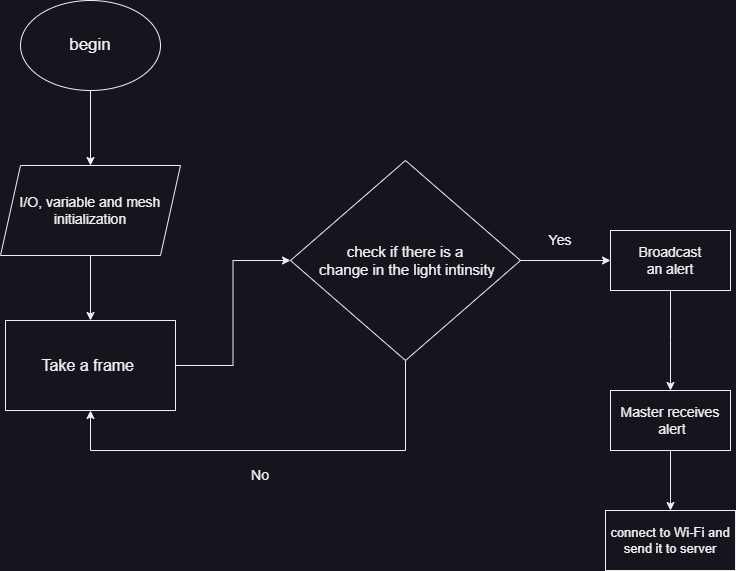

The diagram above was exported from draw.io. Its source (the exported page's mxGraphModel, read from the mxfile embedded in the PNG):
<mxGraphModel dx="954" dy="602" grid="1" gridSize="10" guides="1" tooltips="1" connect="1" arrows="1" fold="1" page="1" pageScale="1" pageWidth="850" pageHeight="1100" math="0" shadow="0">
  <root>
    <mxCell id="0" />
    <mxCell id="1" parent="0" />
    <mxCell id="VKZrEtbjRUWzoMuXGGGA-7" style="edgeStyle=orthogonalEdgeStyle;rounded=0;orthogonalLoop=1;jettySize=auto;html=1;exitX=0.5;exitY=1;exitDx=0;exitDy=0;entryX=0.5;entryY=0;entryDx=0;entryDy=0;" edge="1" parent="1" source="VKZrEtbjRUWzoMuXGGGA-1" target="VKZrEtbjRUWzoMuXGGGA-2">
      <mxGeometry relative="1" as="geometry" />
    </mxCell>
    <mxCell id="VKZrEtbjRUWzoMuXGGGA-1" value="&lt;font style=&quot;font-size: 17px;&quot;&gt;begin&lt;/font&gt;" style="ellipse;whiteSpace=wrap;html=1;" vertex="1" parent="1">
      <mxGeometry x="140" y="60" width="140" height="90" as="geometry" />
    </mxCell>
    <mxCell id="VKZrEtbjRUWzoMuXGGGA-11" style="edgeStyle=orthogonalEdgeStyle;rounded=0;orthogonalLoop=1;jettySize=auto;html=1;exitX=0.5;exitY=1;exitDx=0;exitDy=0;entryX=0.5;entryY=0;entryDx=0;entryDy=0;" edge="1" parent="1" source="VKZrEtbjRUWzoMuXGGGA-2" target="VKZrEtbjRUWzoMuXGGGA-3">
      <mxGeometry relative="1" as="geometry" />
    </mxCell>
    <mxCell id="VKZrEtbjRUWzoMuXGGGA-2" value="&lt;font style=&quot;font-size: 14px;&quot;&gt;I/O, variable and mesh initialization&lt;/font&gt;" style="shape=parallelogram;perimeter=parallelogramPerimeter;whiteSpace=wrap;html=1;fixedSize=1;" vertex="1" parent="1">
      <mxGeometry x="120" y="225" width="180" height="90" as="geometry" />
    </mxCell>
    <mxCell id="VKZrEtbjRUWzoMuXGGGA-14" style="edgeStyle=orthogonalEdgeStyle;rounded=0;orthogonalLoop=1;jettySize=auto;html=1;exitX=1;exitY=0.5;exitDx=0;exitDy=0;entryX=0;entryY=0.5;entryDx=0;entryDy=0;" edge="1" parent="1" source="VKZrEtbjRUWzoMuXGGGA-3" target="VKZrEtbjRUWzoMuXGGGA-4">
      <mxGeometry relative="1" as="geometry" />
    </mxCell>
    <mxCell id="VKZrEtbjRUWzoMuXGGGA-3" value="&lt;font style=&quot;font-size: 16px;&quot;&gt;Take a frame&amp;nbsp;&lt;/font&gt;" style="rounded=0;whiteSpace=wrap;html=1;" vertex="1" parent="1">
      <mxGeometry x="125" y="380" width="170" height="90" as="geometry" />
    </mxCell>
    <mxCell id="VKZrEtbjRUWzoMuXGGGA-15" style="edgeStyle=orthogonalEdgeStyle;rounded=0;orthogonalLoop=1;jettySize=auto;html=1;exitX=1;exitY=0.5;exitDx=0;exitDy=0;entryX=0;entryY=0.5;entryDx=0;entryDy=0;" edge="1" parent="1" source="VKZrEtbjRUWzoMuXGGGA-4" target="VKZrEtbjRUWzoMuXGGGA-6">
      <mxGeometry relative="1" as="geometry" />
    </mxCell>
    <mxCell id="VKZrEtbjRUWzoMuXGGGA-17" style="edgeStyle=orthogonalEdgeStyle;rounded=0;orthogonalLoop=1;jettySize=auto;html=1;exitX=0.5;exitY=1;exitDx=0;exitDy=0;entryX=0.5;entryY=1;entryDx=0;entryDy=0;" edge="1" parent="1" source="VKZrEtbjRUWzoMuXGGGA-4" target="VKZrEtbjRUWzoMuXGGGA-3">
      <mxGeometry relative="1" as="geometry">
        <Array as="points">
          <mxPoint x="525" y="510" />
          <mxPoint x="210" y="510" />
        </Array>
      </mxGeometry>
    </mxCell>
    <mxCell id="VKZrEtbjRUWzoMuXGGGA-4" value="&lt;font style=&quot;font-size: 15px;&quot;&gt;check if there is a&lt;br&gt;&amp;nbsp;change in the light intinsity&lt;/font&gt;" style="rhombus;whiteSpace=wrap;html=1;" vertex="1" parent="1">
      <mxGeometry x="410" y="220" width="230" height="200" as="geometry" />
    </mxCell>
    <mxCell id="VKZrEtbjRUWzoMuXGGGA-20" style="edgeStyle=orthogonalEdgeStyle;rounded=0;orthogonalLoop=1;jettySize=auto;html=1;exitX=0.5;exitY=1;exitDx=0;exitDy=0;" edge="1" parent="1" source="VKZrEtbjRUWzoMuXGGGA-6">
      <mxGeometry relative="1" as="geometry">
        <mxPoint x="790" y="450" as="targetPoint" />
      </mxGeometry>
    </mxCell>
    <mxCell id="VKZrEtbjRUWzoMuXGGGA-6" value="&lt;font style=&quot;font-size: 14px;&quot;&gt;Broadcast &lt;br&gt;an alert&lt;/font&gt;" style="rounded=0;whiteSpace=wrap;html=1;" vertex="1" parent="1">
      <mxGeometry x="730" y="290" width="120" height="60" as="geometry" />
    </mxCell>
    <mxCell id="VKZrEtbjRUWzoMuXGGGA-16" value="&lt;font style=&quot;font-size: 14px;&quot;&gt;Yes&lt;/font&gt;" style="text;html=1;strokeColor=none;fillColor=none;align=center;verticalAlign=middle;whiteSpace=wrap;rounded=0;" vertex="1" parent="1">
      <mxGeometry x="650" y="285" width="60" height="30" as="geometry" />
    </mxCell>
    <mxCell id="VKZrEtbjRUWzoMuXGGGA-18" value="&lt;font style=&quot;font-size: 14px;&quot;&gt;No&lt;/font&gt;" style="text;html=1;strokeColor=none;fillColor=none;align=center;verticalAlign=middle;whiteSpace=wrap;rounded=0;" vertex="1" parent="1">
      <mxGeometry x="350" y="520" width="60" height="30" as="geometry" />
    </mxCell>
    <mxCell id="VKZrEtbjRUWzoMuXGGGA-23" style="edgeStyle=orthogonalEdgeStyle;rounded=0;orthogonalLoop=1;jettySize=auto;html=1;exitX=0.5;exitY=1;exitDx=0;exitDy=0;entryX=0.5;entryY=0;entryDx=0;entryDy=0;" edge="1" parent="1" source="VKZrEtbjRUWzoMuXGGGA-19" target="VKZrEtbjRUWzoMuXGGGA-22">
      <mxGeometry relative="1" as="geometry">
        <Array as="points">
          <mxPoint x="790" y="560" />
        </Array>
      </mxGeometry>
    </mxCell>
    <mxCell id="VKZrEtbjRUWzoMuXGGGA-19" value="&lt;font style=&quot;font-size: 14px;&quot;&gt;Master receives&lt;br&gt;&amp;nbsp;alert&lt;/font&gt;" style="rounded=0;whiteSpace=wrap;html=1;" vertex="1" parent="1">
      <mxGeometry x="730" y="450" width="120" height="60" as="geometry" />
    </mxCell>
    <mxCell id="VKZrEtbjRUWzoMuXGGGA-22" value="&lt;font style=&quot;font-size: 13px;&quot;&gt;connect to Wi-Fi and send it to server&lt;/font&gt;" style="rounded=0;whiteSpace=wrap;html=1;" vertex="1" parent="1">
      <mxGeometry x="725" y="570" width="130" height="60" as="geometry" />
    </mxCell>
  </root>
</mxGraphModel>